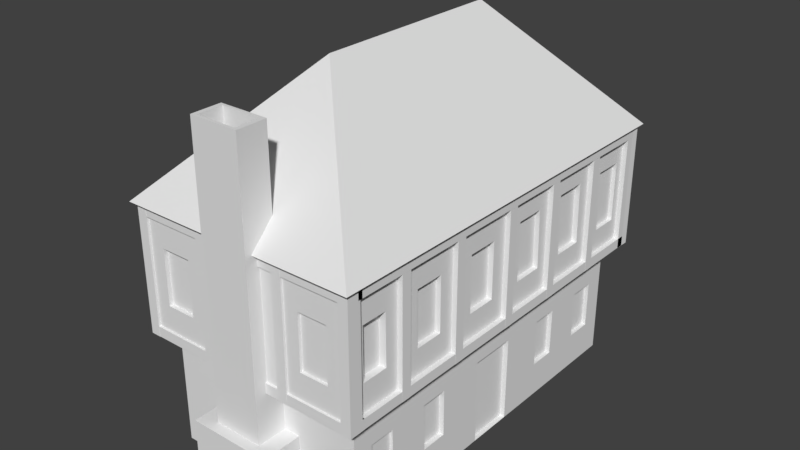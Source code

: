 # Source: inn.blend  (saved by Blender 2.77.0; exported with 4.5.12 LTS)
import bpy
from mathutils import Matrix  # noqa: F401  (used for matrix-valued properties, if any)

bpy.ops.wm.read_factory_settings(use_empty=True)
scene = bpy.context.scene
scene.name = 'Scene'

# ---- collections
col_collection_1 = bpy.data.collections.new('Collection 1'); scene.collection.children.link(col_collection_1)

# ---- world
world_world = bpy.data.worlds.new('World'); scene.world = world_world
world_world.color = (0.05088, 0.05088, 0.05088)
world_world.use_sun_shadow = False
world_world.sun_shadow_jitter_overblur = 0.0
world_world.cycles.sampling_method = 'MANUAL'

# ---- meshes
me_cube_001 = bpy.data.meshes.new('Cube.001')
me_cube_001.from_pydata([(-1.726, -3.148, -1.0), (-1.726, -3.148, 1.0), (-1.726, 3.148, -1.0), (-1.726, 3.148, 1.0), (1.726, -3.148, -1.0), (1.726, -3.148, 1.0), (1.726, 3.148, -1.0), (1.726, 3.148, 1.0), (-1.878, -3.424, 1.0), (-1.878, 3.424, 1.0), (1.878, 3.424, 1.0), (1.878, -3.424, 1.0), (-1.878, -3.424, 3.141), (-1.878, 3.424, 3.141), (1.878, 3.424, 3.141), (1.878, -3.424, 3.141), (-0.6958, -3.148, 0.233), (-0.6958, -3.148, -0.9978), (0.6958, -3.148, 0.233), (0.6958, -3.148, -0.9978), (-0.6958, -3.834, -0.9978), (0.6958, -3.834, -0.9978), (0.6958, -3.834, 0.233), (-0.6958, -3.834, 0.233), (-0.4126, -3.148, 0.233), (-0.4055, -3.148, 1.0), (0.4128, -3.148, 1.0), (0.4208, -3.148, 0.233), (0.4208, -3.656, 0.233), (-0.4126, -3.656, 0.233), (0.4128, -3.656, 1.0), (-0.4055, -3.656, 1.0), (0.4128, -3.148, 4.902), (-0.4055, -3.148, 4.902), (0.4128, -3.656, 4.902), (-0.4055, -3.656, 4.902), (0.3406, -3.193, 4.902), (-0.3333, -3.193, 4.902), (0.3406, -3.611, 4.902), (-0.3333, -3.611, 4.902), (0.3406, -3.193, 3.692), (-0.3333, -3.193, 3.692), (0.3406, -3.611, 3.692), (-0.3333, -3.611, 3.692), (1.726, -1.985, -1.0), (1.726, -2.006, 1.0), (1.726, -0.8364, -1.0), (1.726, -0.8499, 1.0), (1.726, 0.8812, -1.0), (1.726, 0.8981, 1.0), (1.726, 1.998, -1.0), (1.726, 2.024, 1.0), (1.726, 0.4266, 0.4611), (1.726, -0.3793, 0.4611), (1.726, -0.3731, -0.9972), (1.726, 0.4188, -0.9972), (1.64, 0.4266, 0.4611), (1.64, -0.3793, 0.4611), (1.64, -0.3731, -0.9972), (1.64, 0.4188, -0.9972), (1.726, -2.355, 0.3825), (1.726, -2.792, 0.3825), (1.726, -2.792, -0.3825), (1.726, -2.347, -0.3825), (1.726, -1.193, 0.3973), (1.726, -1.652, 0.3973), (1.726, -1.644, -0.3973), (1.726, -1.188, -0.3973), (1.726, 1.683, 0.4056), (1.726, 1.226, 0.4056), (1.726, 1.22, -0.4056), (1.726, 1.673, -0.4056), (1.726, 2.809, 0.4031), (1.726, 2.809, -0.4031), (1.726, 2.345, -0.4031), (1.726, 2.356, 0.4031), (1.651, 2.809, 0.4031), (1.651, 2.809, -0.4031), (1.651, 2.345, -0.4031), (1.651, 2.356, 0.4031), (1.649, 1.683, 0.4056), (1.649, 1.226, 0.4056), (1.649, 1.22, -0.4056), (1.649, 1.673, -0.4056), (1.641, -1.193, 0.3973), (1.641, -1.652, 0.3973), (1.641, -1.644, -0.3973), (1.641, -1.188, -0.3973), (1.673, -2.355, 0.3825), (1.673, -2.792, 0.3825), (1.673, -2.792, -0.3825), (1.673, -2.347, -0.3825), (1.878, -2.327, 1.0), (1.878, -2.345, 3.141), (1.878, -1.199, 3.141), (1.878, -1.19, 1.0), (1.878, 0.07075, 1.0), (1.878, 0.07523, 3.141), (1.878, 1.18, 1.0), (1.878, 1.12, 3.141), (1.878, 2.312, 1.0), (1.878, 2.261, 3.141), (1.878, -2.656, 1.636), (1.878, -3.101, 1.636), (1.878, -2.663, 2.504), (1.878, -3.101, 2.504), (1.878, -1.516, 1.606), (1.878, -2.009, 1.606), (1.878, -1.52, 2.534), (1.878, -2.017, 2.534), (1.878, -0.2998, 2.551), (1.878, -0.8308, 2.551), (1.878, -0.3018, 1.589), (1.878, -0.8269, 1.589), (1.878, 0.8905, 1.595), (1.878, 0.346, 1.595), (1.878, 0.8609, 2.596), (1.878, 0.3482, 2.596), (1.878, 2.009, 1.584), (1.878, 1.465, 1.584), (1.878, 1.982, 2.624), (1.878, 1.434, 2.624), (1.878, 3.1, 2.593), (1.878, 3.1, 1.564), (1.878, 2.615, 1.564), (1.878, 2.59, 2.593), (1.76, -2.656, 1.636), (1.76, -3.101, 1.636), (1.76, -2.663, 2.504), (1.76, -3.101, 2.504), (1.792, -1.516, 1.606), (1.792, -2.009, 1.606), (1.792, -1.52, 2.534), (1.792, -2.017, 2.534), (1.784, -0.2998, 2.551), (1.784, -0.8308, 2.551), (1.784, -0.3018, 1.589), (1.784, -0.8269, 1.589), (1.794, 0.8905, 1.595), (1.794, 0.346, 1.595), (1.794, 0.8609, 2.596), (1.794, 0.3482, 2.596), (1.788, 2.009, 1.584), (1.788, 1.465, 1.584), (1.788, 1.982, 2.624), (1.788, 1.434, 2.624), (1.806, 3.1, 2.593), (1.806, 3.1, 1.564), (1.806, 2.615, 1.564), (1.806, 2.59, 2.593), (-0.6934, -3.424, 3.141), (-0.7064, -3.424, 1.0), (0.7363, -3.424, 3.141), (0.7382, -3.424, 1.0), (1.553, -3.424, 1.609), (1.553, -3.424, 2.532), (1.061, -3.424, 2.532), (1.062, -3.424, 1.609), (-1.034, -3.424, 1.602), (-1.546, -3.424, 1.602), (-1.028, -3.424, 2.538), (-1.546, -3.424, 2.538), (-1.034, -3.354, 1.602), (-1.546, -3.354, 1.602), (-1.028, -3.354, 2.538), (-1.546, -3.354, 2.538), (1.553, -3.377, 1.609), (1.553, -3.377, 2.532), (1.061, -3.377, 2.532), (1.062, -3.377, 1.609), (-1.878, 2.247, 3.141), (-1.878, 2.196, 1.0), (-1.878, 1.115, 3.141), (-1.878, 1.051, 1.0), (-1.878, -0.05616, 3.141), (-1.878, -0.1246, 1.0), (-1.878, -1.236, 3.141), (-1.878, -1.274, 1.0), (-1.878, -2.347, 1.0), (-1.878, -2.314, 3.141), (-1.878, 2.537, 1.583), (-1.878, 3.096, 1.583), (-1.878, 2.561, 2.557), (-1.878, 3.096, 2.557), (-1.878, 1.4, 2.573), (-1.878, 1.932, 2.573), (-1.878, 1.37, 1.567), (-1.878, 1.908, 1.567), (-1.878, 0.2222, 2.601), (-1.878, 0.8035, 2.601), (-1.878, 0.1883, 1.539), (-1.878, 0.7717, 1.539), (-1.878, -0.9524, 2.602), (-1.878, -0.3665, 2.602), (-1.878, -0.9716, 1.539), (-1.878, -0.4005, 1.539), (-1.878, -2.061, 2.622), (-1.878, -1.506, 2.622), (-1.878, -2.079, 1.519), (-1.878, -1.526, 1.519), (-1.878, -3.169, 1.499), (-1.878, -3.169, 2.641), (-1.878, -2.594, 1.499), (-1.878, -2.577, 2.641), (-1.795, -3.169, 1.499), (-1.795, -3.169, 2.641), (-1.795, -2.594, 1.499), (-1.795, -2.577, 2.641), (-1.815, -2.061, 2.622), (-1.815, -1.506, 2.622), (-1.815, -2.079, 1.519), (-1.815, -1.526, 1.519), (-1.783, -0.9524, 2.602), (-1.783, -0.3665, 2.602), (-1.783, -0.9716, 1.539), (-1.783, -0.4005, 1.539), (-1.802, 0.2222, 2.601), (-1.802, 0.8035, 2.601), (-1.802, 0.1883, 1.539), (-1.802, 0.7717, 1.539), (-1.781, 1.4, 2.573), (-1.781, 1.932, 2.573), (-1.781, 1.37, 1.567), (-1.781, 1.908, 1.567), (-1.819, 2.537, 1.583), (-1.819, 3.096, 1.583), (-1.819, 2.561, 2.557), (-1.819, 3.096, 2.557), (-1.726, 2.189, -1.0), (-1.726, 2.241, 1.0), (-1.726, 1.1, -1.0), (-1.726, 1.154, 1.0), (-1.726, -0.07614, -1.0), (-1.726, -0.0134, 1.0), (-1.726, -1.107, -1.0), (-1.726, -1.033, 1.0), (-1.726, -2.107, -1.0), (-1.726, -2.107, 1.0), (-1.726, 2.458, 0.5067), (-1.726, 2.918, 0.5067), (-1.726, 2.918, -0.5067), (-1.726, 2.432, -0.5067), (-1.657, 2.458, 0.5067), (-1.657, 2.918, 0.5067), (-1.657, 2.918, -0.5067), (-1.657, 2.432, -0.5067), (-1.726, 1.42, 0.4922), (-1.726, 1.947, 0.4922), (-1.726, 1.922, -0.5148), (-1.726, 1.394, -0.5148), (-1.726, 0.2734, 0.5039), (-1.726, 0.8307, 0.5039), (-1.726, 0.8028, -0.5119), (-1.726, 0.2413, -0.5119), (-1.726, -0.7996, 0.5095), (-1.726, -0.2801, 0.5095), (-1.726, -0.3121, -0.5095), (-1.726, -0.8372, -0.5095), (-1.726, -2.107, 1.0), (-1.726, -1.033, 1.0), (-1.726, -1.107, -1.0), (-1.726, -2.107, -1.0), (-1.726, -1.86, 0.5237), (-1.726, -1.297, 0.5237), (-1.726, -1.336, -0.5237), (-1.726, -1.86, -0.5237), (-1.726, -2.903, -0.5289), (-1.726, -2.903, 0.5289), (-1.726, -2.352, -0.5289), (-1.726, -2.352, 0.5289), (-1.647, -2.903, -0.5289), (-1.647, -2.903, 0.5289), (-1.647, -2.352, -0.5289), (-1.647, -2.352, 0.5289), (-1.669, -1.86, 0.5237), (-1.669, -1.297, 0.5237), (-1.669, -1.336, -0.5237), (-1.669, -1.86, -0.5237), (-1.652, -0.7996, 0.5095), (-1.652, -0.2801, 0.5095), (-1.652, -0.3121, -0.5095), (-1.652, -0.8372, -0.5095), (-1.664, 0.2734, 0.5039), (-1.664, 0.8307, 0.5039), (-1.664, 0.8028, -0.5119), (-1.664, 0.2413, -0.5119), (-1.671, 1.42, 0.4922), (-1.671, 1.947, 0.4922), (-1.671, 1.922, -0.5148), (-1.671, 1.394, -0.5148), (0.7601, 3.424, 3.141), (0.7535, 3.424, 1.0), (-0.5652, 3.424, 1.0), (-0.5515, 3.424, 3.141), (0.6951, 3.148, -1.0), (0.7044, 3.148, 1.0), (-0.4992, 3.148, -1.0), (-0.5341, 3.148, 1.0), (0.9738, 3.148, 0.4702), (1.454, 3.148, 0.4702), (1.454, 3.148, -0.4702), (0.9694, 3.148, -0.4702), (-0.1733, 3.148, 0.4639), (0.3685, 3.148, 0.4639), (0.3643, 3.148, -0.4577), (-0.1575, 3.148, -0.4577), (-1.374, 3.148, 0.4658), (-1.374, 3.148, -0.4602), (-0.8727, 3.148, -0.4602), (-0.8889, 3.148, 0.4658), (0.9738, 3.092, 0.4702), (1.454, 3.092, 0.4702), (1.454, 3.092, -0.4702), (0.9694, 3.092, -0.4702), (-0.1733, 3.101, 0.4639), (0.3685, 3.101, 0.4639), (0.3643, 3.101, -0.4577), (-0.1575, 3.101, -0.4577), (-1.374, 3.098, 0.4658), (-1.374, 3.098, -0.4602), (-0.8727, 3.098, -0.4602), (-0.8889, 3.098, 0.4658), (1.088, 3.424, 1.636), (1.545, 3.424, 1.636), (1.091, 3.424, 2.505), (1.545, 3.424, 2.505), (-0.1574, 3.424, 2.492), (0.3599, 3.424, 2.492), (-0.1628, 3.424, 1.637), (0.3573, 3.424, 1.637), (-1.48, 3.424, 2.496), (-1.48, 3.424, 1.644), (-0.9581, 3.424, 1.644), (-0.9527, 3.424, 2.496), (1.088, 3.352, 1.636), (1.545, 3.352, 1.636), (1.091, 3.352, 2.505), (1.545, 3.352, 2.505), (-0.1574, 3.341, 2.492), (0.3599, 3.341, 2.492), (-0.1628, 3.341, 1.637), (0.3573, 3.341, 1.637), (-1.48, 3.378, 2.496), (-1.48, 3.378, 1.644), (-0.9581, 3.378, 1.644), (-0.9527, 3.378, 2.496), (1.695, -3.424, 0.9998), (1.695, -3.424, 1.172), (1.695, 3.419, 0.9998), (1.695, 3.419, 1.172), (1.963, -3.424, 0.9998), (1.963, -3.424, 1.172), (1.963, 3.419, 0.9998), (1.963, 3.419, 1.172), (-1.701, 3.419, 0.9998), (-1.701, 3.419, 1.172), (-1.701, -3.424, 0.9998), (-1.701, -3.424, 1.172), (-1.968, 3.419, 0.9998), (-1.968, 3.419, 1.172), (-1.968, -3.424, 0.9998), (-1.968, -3.424, 1.172), (-2.034, 2.435, 3.163), (-2.034, 3.586, 3.163), (0.8218, 3.586, 3.163), (2.032, 3.586, 3.163), (2.032, -2.537, 3.163), (2.032, -3.547, 3.163), (-0.7517, -3.547, 3.163), (-2.034, -3.547, 3.163), (-0.0007885, -1.578, 5.233), (-0.0007885, 1.803, 5.233), (2.032, -1.296, 3.163), (2.032, 0.08356, 3.163), (2.032, 1.214, 3.163), (2.032, 2.45, 3.163), (0.796, -3.547, 3.163), (-2.034, 1.209, 3.163), (-2.034, -0.05868, 3.163), (-2.034, -1.336, 3.163), (-2.034, -2.503, 3.163), (-0.5981, 3.586, 3.163), (1.663, -3.424, 2.967), (1.663, -3.424, 3.139), (1.663, 3.419, 2.967), (1.663, 3.419, 3.139), (1.965, -3.424, 2.967), (1.965, -3.424, 3.139), (1.965, 3.419, 2.967), (1.965, 3.419, 3.139), (1.697, -2.258, 0.9974), (1.697, -2.43, 0.9974), (1.697, -2.258, 3.126), (1.697, -2.43, 3.126), (1.964, -2.258, 0.9974), (1.964, -2.43, 0.9974), (1.964, -2.258, 3.126), (1.964, -2.43, 3.126), (1.697, -3.23, 0.9974), (1.697, -3.402, 0.9974), (1.697, -3.23, 3.126), (1.697, -3.402, 3.126), (1.964, -3.23, 0.9974), (1.964, -3.402, 0.9974), (1.964, -3.23, 3.126), (1.964, -3.402, 3.126), (1.697, -1.091, 0.9974), (1.697, -1.263, 0.9974), (1.697, -1.091, 3.126), (1.697, -1.263, 3.126), (1.964, -1.091, 0.9974), (1.964, -1.263, 0.9974), (1.964, -1.091, 3.126), (1.964, -1.263, 3.126), (1.697, 0.1319, 0.9974), (1.697, -0.04009, 0.9974), (1.697, 0.1319, 3.126), (1.697, -0.04009, 3.126), (1.964, 0.1319, 0.9974), (1.964, -0.04009, 0.9974), (1.964, 0.1319, 3.126), (1.964, -0.04009, 3.126), (1.697, 1.241, 0.9974), (1.697, 1.069, 0.9974), (1.697, 1.241, 3.126), (1.697, 1.069, 3.126), (1.964, 1.241, 0.9974), (1.964, 1.069, 0.9974), (1.964, 1.241, 3.126), (1.964, 1.069, 3.126), (1.697, 2.378, 0.9974), (1.697, 2.206, 0.9974), (1.697, 2.378, 3.126), (1.697, 2.206, 3.126), (1.964, 2.378, 0.9974), (1.964, 2.206, 0.9974), (1.964, 2.378, 3.126), (1.964, 2.206, 3.126), (1.697, 3.417, 0.9974), (1.697, 3.245, 0.9974), (1.697, 3.417, 3.126), (1.697, 3.245, 3.126), (1.964, 3.417, 0.9974), (1.964, 3.245, 0.9974), (1.964, 3.417, 3.126), (1.964, 3.245, 3.126), (-1.701, 3.419, 2.97), (-1.701, 3.419, 3.137), (-1.701, -3.424, 2.965), (-1.701, -3.424, 3.137), (-1.968, 3.419, 2.97), (-1.968, 3.419, 3.137), (-1.968, -3.424, 2.965), (-1.968, -3.424, 3.137), (-1.694, 2.143, 0.9974), (-1.694, 2.315, 0.9974), (-1.694, 2.143, 3.126), (-1.694, 2.315, 3.126), (-1.962, 2.143, 0.9974), (-1.962, 2.315, 0.9974), (-1.962, 2.143, 3.126), (-1.962, 2.315, 3.126), (-1.694, 3.243, 0.9974), (-1.694, 3.415, 0.9974), (-1.694, 3.243, 3.126), (-1.694, 3.415, 3.126), (-1.962, 3.243, 0.9974), (-1.962, 3.415, 0.9974), (-1.962, 3.243, 3.126), (-1.962, 3.415, 3.126), (-1.694, 1.009, 0.9974), (-1.694, 1.181, 0.9974), (-1.694, 1.009, 3.126), (-1.694, 1.181, 3.126), (-1.962, 1.009, 0.9974), (-1.962, 1.181, 0.9974), (-1.962, 1.009, 3.126), (-1.962, 1.181, 3.126), (-1.694, -0.1686, 0.9974), (-1.694, 0.003358, 0.9974), (-1.694, -0.1686, 3.126), (-1.694, 0.003358, 3.126), (-1.962, -0.1686, 0.9974), (-1.962, 0.003358, 0.9974), (-1.962, -0.1686, 3.126), (-1.962, 0.003358, 3.126), (-1.694, -1.333, 0.9974), (-1.694, -1.161, 0.9974), (-1.694, -1.333, 3.126), (-1.694, -1.161, 3.126), (-1.962, -1.333, 0.9974), (-1.962, -1.161, 0.9974), (-1.962, -1.333, 3.126), (-1.962, -1.161, 3.126), (-1.694, -2.399, 0.9974), (-1.694, -2.227, 0.9974), (-1.694, -2.399, 3.126), (-1.694, -2.227, 3.126), (-1.962, -2.399, 0.9974), (-1.962, -2.227, 0.9974), (-1.962, -2.399, 3.126), (-1.962, -2.227, 3.126), (-1.699, -3.421, 0.9974), (-1.699, -3.249, 0.9974), (-1.699, -3.421, 3.126), (-1.699, -3.249, 3.126), (-1.966, -3.421, 0.9974), (-1.966, -3.249, 0.9974), (-1.966, -3.421, 3.126), (-1.966, -3.249, 3.126), (1.966, -3.267, 0.9974), (1.794, -3.267, 0.9974), (1.966, -3.267, 3.126), (1.794, -3.267, 3.126), (1.966, -3.462, 0.9974), (1.794, -3.462, 0.9974), (1.966, -3.462, 3.126), (1.794, -3.462, 3.126), (0.8176, -3.267, 0.9974), (0.6456, -3.267, 0.9974), (0.8176, -3.267, 3.126), (0.6456, -3.267, 3.126), (0.8176, -3.462, 0.9974), (0.6456, -3.462, 0.9974), (0.8176, -3.462, 3.126), (0.6456, -3.462, 3.126), (-0.6148, -3.267, 0.9974), (-0.7868, -3.267, 0.9974), (-0.6148, -3.267, 3.126), (-0.7868, -3.267, 3.126), (-0.6148, -3.462, 0.9974), (-0.7868, -3.462, 0.9974), (-0.6148, -3.462, 3.126), (-0.7868, -3.462, 3.126), (-1.791, -3.267, 0.9974), (-1.963, -3.267, 0.9974), (-1.791, -3.267, 3.126), (-1.963, -3.267, 3.126), (-1.801, -3.462, 0.9974), (-1.973, -3.462, 0.9974), (-1.801, -3.462, 3.126), (-1.973, -3.462, 3.126), (-1.968, -3.192, 0.9998), (-1.968, -3.192, 1.172), (1.965, -3.192, 0.9998), (1.965, -3.192, 1.172), (-1.968, -3.459, 0.9998), (-1.968, -3.459, 1.172), (1.965, -3.459, 0.9998), (1.965, -3.459, 1.172), (-1.968, -3.192, 2.967), (-1.968, -3.192, 3.139), (1.965, -3.192, 2.967), (1.965, -3.192, 3.139), (-1.968, -3.459, 2.967), (-1.968, -3.459, 3.139), (1.965, -3.459, 2.967), (1.965, -3.459, 3.139), (-1.97, 3.319, 0.9974), (-1.798, 3.319, 0.9974), (-1.97, 3.319, 3.126), (-1.798, 3.319, 3.126), (-1.97, 3.514, 0.9974), (-1.798, 3.514, 0.9974), (-1.97, 3.514, 3.126), (-1.798, 3.514, 3.126), (-0.6538, 3.319, 0.9974), (-0.4818, 3.319, 0.9974), (-0.6538, 3.319, 3.126), (-0.4818, 3.319, 3.126), (-0.6538, 3.514, 0.9974), (-0.4818, 3.514, 0.9974), (-0.6538, 3.514, 3.126), (-0.4818, 3.514, 3.126), (0.6428, 3.319, 0.9974), (0.8148, 3.319, 0.9974), (0.6428, 3.319, 3.126), (0.8148, 3.319, 3.126), (0.6428, 3.514, 0.9974), (0.8148, 3.514, 0.9974), (0.6428, 3.514, 3.126), (0.8148, 3.514, 3.126), (1.789, 3.319, 0.9974), (1.961, 3.319, 0.9974), (1.789, 3.319, 3.126), (1.961, 3.319, 3.126), (1.799, 3.514, 0.9974), (1.971, 3.514, 0.9974), (1.799, 3.514, 3.126), (1.971, 3.514, 3.126), (1.964, 3.244, 0.9998), (1.964, 3.244, 1.172), (-1.969, 3.244, 0.9998), (-1.969, 3.244, 1.172), (1.964, 3.511, 0.9998), (1.964, 3.511, 1.172), (-1.969, 3.511, 0.9998), (-1.969, 3.511, 1.172), (1.964, 3.244, 2.967), (1.964, 3.244, 3.139), (-1.969, 3.244, 2.967), (-1.969, 3.244, 3.139), (1.964, 3.511, 2.967), (1.964, 3.511, 3.139), (-1.969, 3.511, 2.967), (-1.969, 3.511, 3.139), (-1.878, -3.424, 1.0), (-1.878, -3.424, 3.141)], [], [(1, 237, 269, 267), (296, 2, 307, 308), (7, 51, 75, 72), (5, 26, 27, 18), (3, 229, 231, 233, 235, 237, 1, 8, 178, 177, 175, 173, 171, 9), (170, 13, 183, 182), (1, 25, 26, 5, 11, 153, 151, 8), (7, 295, 297, 3, 9, 292, 291, 10), (5, 45, 47, 49, 51, 7, 10, 100, 98, 96, 95, 92, 11), (152, 15, 367, 376), (12, 8, 159, 161), (10, 291, 322, 323), (93, 15, 105, 104), (18, 27, 24, 16, 23, 22), (94, 97, 373, 372), (99, 101, 375, 374), (176, 179, 380, 379), (4, 5, 18, 19), (1, 0, 17, 16), (22, 23, 20, 21), (16, 17, 20, 23), (19, 18, 22, 21), (239, 240, 244, 243), (28, 30, 31, 29), (24, 25, 1, 16), (25, 24, 29, 31), (54, 55, 59, 58), (27, 26, 30, 28), (30, 26, 32, 34), (34, 32, 36, 38), (25, 31, 35, 33), (31, 30, 34, 35), (26, 25, 33, 32), (37, 39, 43, 41), (35, 34, 38, 39), (33, 35, 39, 37), (32, 33, 37, 36), (40, 41, 43, 42), (36, 37, 41, 40), (38, 36, 40, 42), (39, 38, 42, 43), (5, 4, 62, 61), (44, 46, 67, 66), (48, 49, 52, 55), (49, 48, 70, 69), (59, 56, 57, 58), (49, 47, 53, 52), (47, 46, 54, 53), (52, 53, 57, 56), (55, 52, 56, 59), (53, 54, 58, 57), (63, 60, 88, 91), (44, 45, 60, 63), (4, 44, 63, 62), (45, 5, 61, 60), (65, 66, 86, 85), (47, 45, 65, 64), (45, 44, 66, 65), (46, 47, 64, 67), (70, 71, 83, 82), (50, 51, 68, 71), (48, 50, 71, 70), (51, 49, 69, 68), (75, 74, 78, 79), (50, 6, 73, 74), (51, 50, 74, 75), (6, 7, 72, 73), (76, 79, 78, 77), (74, 73, 77, 78), (72, 75, 79, 76), (73, 72, 76, 77), (83, 80, 81, 82), (68, 69, 81, 80), (71, 68, 80, 83), (69, 70, 82, 81), (87, 84, 85, 86), (66, 67, 87, 86), (64, 65, 85, 84), (67, 64, 84, 87), (91, 88, 89, 90), (61, 62, 90, 89), (62, 63, 91, 90), (60, 61, 89, 88), (102, 104, 128, 126), (92, 95, 106, 107), (94, 95, 113, 111), (98, 99, 116, 114), (99, 98, 119, 121), (10, 14, 122, 123), (11, 92, 102, 103), (15, 11, 103, 105), (92, 93, 104, 102), (109, 107, 131, 133), (95, 94, 108, 106), (94, 93, 109, 108), (93, 92, 107, 109), (111, 113, 137, 135), (97, 94, 111, 110), (96, 97, 110, 112), (95, 96, 112, 113), (114, 116, 140, 138), (99, 97, 117, 116), (97, 96, 115, 117), (96, 98, 114, 115), (121, 119, 143, 145), (98, 100, 118, 119), (100, 101, 120, 118), (101, 99, 121, 120), (123, 122, 146, 147), (101, 100, 124, 125), (100, 10, 123, 124), (14, 101, 125, 122), (127, 126, 128, 129), (104, 105, 129, 128), (105, 103, 127, 129), (103, 102, 126, 127), (133, 131, 130, 132), (107, 106, 130, 131), (106, 108, 132, 130), (108, 109, 133, 132), (135, 137, 136, 134), (110, 111, 135, 134), (112, 110, 134, 136), (113, 112, 136, 137), (141, 139, 138, 140), (116, 117, 141, 140), (117, 115, 139, 141), (115, 114, 138, 139), (145, 143, 142, 144), (119, 118, 142, 143), (118, 120, 144, 142), (120, 121, 145, 144), (149, 148, 147, 146), (125, 124, 148, 149), (124, 123, 147, 148), (122, 125, 149, 146), (157, 154, 166, 169), (150, 151, 153, 152), (153, 11, 154, 157), (152, 153, 157, 156), (15, 152, 156, 155), (11, 15, 155, 154), (158, 160, 164, 162), (151, 150, 160, 158), (150, 12, 161, 160), (8, 151, 158, 159), (163, 162, 164, 165), (160, 161, 165, 164), (161, 159, 163, 165), (159, 158, 162, 163), (168, 169, 166, 167), (154, 155, 167, 166), (156, 157, 169, 168), (155, 156, 168, 167), (182, 183, 227, 226), (173, 172, 184, 186), (172, 173, 191, 189), (174, 175, 195, 193), (178, 179, 196, 198), (8, 12, 201, 200), (13, 9, 181, 183), (9, 171, 180, 181), (171, 170, 182, 180), (185, 187, 223, 221), (171, 173, 186, 187), (170, 171, 187, 185), (172, 170, 185, 184), (190, 188, 216, 218), (174, 172, 189, 188), (175, 174, 188, 190), (173, 175, 190, 191), (193, 195, 215, 213), (176, 174, 193, 192), (177, 176, 192, 194), (175, 177, 194, 195), (197, 199, 211, 209), (177, 178, 198, 199), (176, 177, 199, 197), (179, 176, 197, 196), (203, 202, 206, 207), (179, 178, 202, 203), (178, 8, 200, 202), (12, 179, 203, 201), (207, 206, 204, 205), (202, 200, 204, 206), (201, 203, 207, 205), (200, 201, 205, 204), (209, 211, 210, 208), (196, 197, 209, 208), (198, 196, 208, 210), (199, 198, 210, 211), (213, 215, 214, 212), (192, 193, 213, 212), (194, 192, 212, 214), (195, 194, 214, 215), (217, 219, 218, 216), (191, 190, 218, 219), (189, 191, 219, 217), (188, 189, 217, 216), (221, 223, 222, 220), (184, 185, 221, 220), (186, 184, 220, 222), (187, 186, 222, 223), (225, 224, 226, 227), (183, 181, 225, 227), (181, 180, 224, 225), (180, 182, 226, 224), (228, 229, 238, 241), (229, 3, 239, 238), (229, 228, 248, 247), (233, 231, 251, 250), (234, 235, 254, 257), (235, 234, 260, 259), (2, 228, 241, 240), (3, 2, 240, 239), (245, 242, 243, 244), (240, 241, 245, 244), (238, 239, 243, 242), (241, 238, 242, 245), (249, 246, 286, 289), (230, 231, 246, 249), (228, 230, 249, 248), (231, 229, 247, 246), (252, 253, 285, 284), (231, 230, 252, 251), (232, 233, 250, 253), (230, 232, 253, 252), (256, 257, 281, 280), (232, 234, 257, 256), (235, 233, 255, 254), (233, 232, 256, 255), (261, 258, 262, 265), (236, 237, 258, 261), (234, 236, 261, 260), (237, 235, 259, 258), (264, 265, 277, 276), (259, 260, 264, 263), (260, 261, 265, 264), (258, 259, 263, 262), (266, 267, 271, 270), (0, 1, 267, 266), (237, 236, 268, 269), (236, 0, 266, 268), (271, 273, 272, 270), (269, 268, 272, 273), (268, 266, 270, 272), (267, 269, 273, 271), (277, 274, 275, 276), (262, 263, 275, 274), (265, 262, 274, 277), (263, 264, 276, 275), (281, 278, 279, 280), (254, 255, 279, 278), (257, 254, 278, 281), (255, 256, 280, 279), (285, 282, 283, 284), (250, 251, 283, 282), (253, 250, 282, 285), (251, 252, 284, 283), (289, 286, 287, 288), (247, 248, 288, 287), (248, 249, 289, 288), (246, 247, 287, 286), (300, 301, 313, 312), (292, 293, 326, 328), (293, 292, 332, 333), (295, 7, 299, 298), (297, 295, 303, 302), (294, 295, 298, 301), (6, 294, 301, 300), (7, 6, 300, 299), (305, 302, 314, 317), (295, 294, 304, 303), (296, 297, 302, 305), (294, 296, 305, 304), (308, 307, 319, 320), (3, 297, 309, 306), (2, 3, 306, 307), (297, 296, 308, 309), (313, 310, 311, 312), (298, 299, 311, 310), (301, 298, 310, 313), (299, 300, 312, 311), (317, 314, 315, 316), (303, 304, 316, 315), (304, 305, 317, 316), (302, 303, 315, 314), (318, 321, 320, 319), (306, 309, 321, 318), (307, 306, 318, 319), (309, 308, 320, 321), (325, 323, 335, 337), (14, 10, 323, 325), (290, 14, 325, 324), (291, 290, 324, 322), (328, 326, 338, 340), (291, 292, 328, 329), (290, 291, 329, 327), (293, 290, 327, 326), (330, 333, 345, 342), (292, 9, 331, 332), (9, 13, 330, 331), (13, 293, 333, 330), (335, 334, 336, 337), (323, 322, 334, 335), (322, 324, 336, 334), (324, 325, 337, 336), (339, 341, 340, 338), (329, 328, 340, 341), (327, 329, 341, 339), (326, 327, 339, 338), (345, 344, 343, 342), (331, 330, 342, 343), (333, 332, 344, 345), (332, 331, 343, 344), (349, 353, 352, 348), (353, 351, 350, 352), (351, 347, 346, 350), (346, 348, 352, 350), (351, 353, 349, 347), (357, 361, 360, 356), (361, 359, 358, 360), (359, 355, 354, 358), (354, 356, 360, 358), (359, 361, 357, 355), (369, 368, 376, 367, 370), (365, 364, 381, 363, 371), (367, 366, 372, 373, 374, 375, 365, 371, 370), (363, 362, 377, 378, 379, 380, 369, 370, 371), (172, 174, 378, 377), (293, 13, 363, 381), (13, 170, 362, 363), (101, 14, 365, 375), (14, 290, 364, 365), (179, 12, 369, 380), (15, 93, 366, 367), (174, 176, 379, 378), (97, 99, 374, 373), (150, 152, 376, 368), (12, 150, 368, 369), (290, 293, 381, 364), (170, 172, 377, 362), (93, 94, 372, 366), (385, 389, 388, 384), (389, 387, 386, 388), (387, 383, 382, 386), (382, 384, 388, 386), (387, 389, 385, 383), (393, 397, 396, 392), (397, 395, 394, 396), (395, 391, 390, 394), (390, 392, 396, 394), (395, 397, 393, 391), (401, 405, 404, 400), (405, 403, 402, 404), (403, 399, 398, 402), (398, 400, 404, 402), (403, 405, 401, 399), (409, 413, 412, 408), (413, 411, 410, 412), (411, 407, 406, 410), (406, 408, 412, 410), (411, 413, 409, 407), (417, 421, 420, 416), (421, 419, 418, 420), (419, 415, 414, 418), (414, 416, 420, 418), (419, 421, 417, 415), (425, 429, 428, 424), (429, 427, 426, 428), (427, 423, 422, 426), (422, 424, 428, 426), (427, 429, 425, 423), (433, 437, 436, 432), (437, 435, 434, 436), (435, 431, 430, 434), (430, 432, 436, 434), (435, 437, 433, 431), (441, 445, 444, 440), (445, 443, 442, 444), (443, 439, 438, 442), (438, 440, 444, 442), (443, 445, 441, 439), (449, 453, 452, 448), (453, 451, 450, 452), (451, 447, 446, 450), (446, 448, 452, 450), (451, 453, 449, 447), (457, 461, 460, 456), (461, 459, 458, 460), (459, 455, 454, 458), (454, 456, 460, 458), (459, 461, 457, 455), (465, 469, 468, 464), (469, 467, 466, 468), (467, 463, 462, 466), (462, 464, 468, 466), (467, 469, 465, 463), (473, 477, 476, 472), (477, 475, 474, 476), (475, 471, 470, 474), (470, 472, 476, 474), (475, 477, 473, 471), (481, 485, 484, 480), (485, 483, 482, 484), (483, 479, 478, 482), (478, 480, 484, 482), (483, 485, 481, 479), (489, 493, 492, 488), (493, 491, 490, 492), (491, 487, 486, 490), (486, 488, 492, 490), (491, 493, 489, 487), (497, 501, 500, 496), (501, 499, 498, 500), (499, 495, 494, 498), (494, 496, 500, 498), (499, 501, 497, 495), (505, 509, 508, 504), (509, 507, 506, 508), (507, 503, 502, 506), (502, 504, 508, 506), (507, 509, 505, 503), (513, 517, 516, 512), (517, 515, 514, 516), (515, 511, 510, 514), (510, 512, 516, 514), (515, 517, 513, 511), (521, 525, 524, 520), (525, 523, 522, 524), (523, 519, 518, 522), (518, 520, 524, 522), (523, 525, 521, 519), (529, 533, 532, 528), (533, 531, 530, 532), (531, 527, 526, 530), (526, 528, 532, 530), (531, 533, 529, 527), (537, 541, 540, 536), (541, 539, 538, 540), (539, 535, 534, 538), (534, 536, 540, 538), (539, 541, 537, 535), (545, 549, 548, 544), (549, 547, 546, 548), (547, 543, 542, 546), (542, 544, 548, 546), (547, 549, 545, 543), (553, 557, 556, 552), (557, 555, 554, 556), (555, 551, 550, 554), (550, 552, 556, 554), (555, 557, 553, 551), (561, 565, 564, 560), (565, 563, 562, 564), (563, 559, 558, 562), (558, 560, 564, 562), (563, 565, 561, 559), (569, 573, 572, 568), (573, 571, 570, 572), (571, 567, 566, 570), (566, 568, 572, 570), (571, 573, 569, 567), (577, 581, 580, 576), (581, 579, 578, 580), (579, 575, 574, 578), (574, 576, 580, 578), (579, 581, 577, 575), (585, 589, 588, 584), (589, 587, 586, 588), (587, 583, 582, 586), (582, 584, 588, 586), (587, 589, 585, 583), (593, 597, 596, 592), (597, 595, 594, 596), (595, 591, 590, 594), (590, 592, 596, 594), (595, 597, 593, 591), (601, 605, 604, 600), (605, 603, 602, 604), (603, 599, 598, 602), (598, 600, 604, 602), (603, 605, 601, 599), (12, 8, 606, 607)])
_uv = me_cube_001.uv_layers.new(name='UVMap')
_uv.uv.foreach_set('vector', [0.7623, 0.3497, 0.7005, 0.3509, 0.715, 0.3236, 0.7496, 0.3247, 0.5349, 0.7173, 0.6084, 0.7197, 0.587, 0.749, 0.5561, 0.7497, 0.747, 0.4799, 0.6838, 0.4777, 0.7023, 0.4474, 0.7312, 0.4463, 0.3625, 0.8131, 0.2904, 0.8131, 0.2908, 0.771, 0.3059, 0.771, 0.3782, 0.7021, 0.3259, 0.7012, 0.2646, 0.7015, 0.1982, 0.7021, 0.1373, 0.7017, 0.07708, 0.6994, 0.01673, 0.698, 0.0006286, 0.6887, 0.0638, 0.6904, 0.1234, 0.6926, 0.1918, 0.6933, 0.2588, 0.693, 0.3233, 0.6926, 0.3943, 0.6935, 0.3332, 0.5706, 0.3996, 0.5711, 0.38, 0.6035, 0.348, 0.6024, 0.09179, 0.0006296, 0.154, 0.03605, 0.1939, 0.05986, 0.2519, 0.1014, 0.2442, 0.1118, 0.2004, 0.08215, 0.1319, 0.04074, 0.07739, 0.009517, 0.6054, 0.09813, 0.6469, 0.06347, 0.7069, 0.03183, 0.7685, 0.0006286, 0.7836, 0.01102, 0.7155, 0.04482, 0.6528, 0.07703, 0.6138, 0.1083, 0.2519, 0.1014, 0.3104, 0.09158, 0.3766, 0.08918, 0.4793, 0.08788, 0.5456, 0.09014, 0.6054, 0.09813, 0.6138, 0.1083, 0.5605, 0.09971, 0.4963, 0.09729, 0.4283, 0.09733, 0.3581, 0.09808, 0.2941, 0.1016, 0.2442, 0.1118, 0.1489, 0.1908, 0.2154, 0.2136, 0.2219, 0.2239, 0.1499, 0.1993, 0.01244, 0.1166, 0.07739, 0.009517, 0.0754, 0.04648, 0.04652, 0.09746, 0.6138, 0.1083, 0.6528, 0.07703, 0.6512, 0.1172, 0.6307, 0.1256, 0.2864, 0.2218, 0.2154, 0.2136, 0.2446, 0.1794, 0.272, 0.1845, 0.1593, 0.8161, 0.1422, 0.8161, 0.09477, 0.7996, 0.07792, 0.7929, 0.09968, 0.7498, 0.1555, 0.7862, 0.3548, 0.2245, 0.4304, 0.2239, 0.431, 0.2331, 0.3491, 0.2338, 0.4898, 0.2223, 0.5593, 0.2225, 0.5708, 0.232, 0.4955, 0.2318, 0.1319, 0.5691, 0.07134, 0.5688, 0.06077, 0.5598, 0.1263, 0.5602, 0.3625, 0.7033, 0.3625, 0.8131, 0.3059, 0.771, 0.3059, 0.7035, 0.2167, 0.8131, 0.2167, 0.7033, 0.2732, 0.7035, 0.2732, 0.771, 0.1555, 0.7862, 0.09968, 0.7498, 0.1477, 0.7033, 0.2003, 0.7576, 0.07792, 0.7929, 0.0006286, 0.7539, 0.02239, 0.7108, 0.09968, 0.7498, 0.2154, 0.7889, 0.1593, 0.8161, 0.1555, 0.7862, 0.2003, 0.7576, 0.4067, 0.3321, 0.4084, 0.2693, 0.4128, 0.2732, 0.4113, 0.3278, 0.6691, 0.4811, 0.6688, 0.5232, 0.6239, 0.5234, 0.6233, 0.4813, 0.2888, 0.771, 0.2891, 0.8131, 0.2167, 0.8131, 0.2732, 0.771, 0.8655, 0.5571, 0.8655, 0.5151, 0.8934, 0.5151, 0.8934, 0.5571, 0.3641, 0.7033, 0.4075, 0.7033, 0.4075, 0.7081, 0.3641, 0.7081, 0.697, 0.4813, 0.6967, 0.5234, 0.6688, 0.5232, 0.6691, 0.4811, 0.8363, 0.2351, 0.8642, 0.2351, 0.8642, 0.4491, 0.8363, 0.4491, 0.8363, 0.4491, 0.8642, 0.4491, 0.8618, 0.4531, 0.8388, 0.4531, 0.7635, 0.2351, 0.7914, 0.2351, 0.7914, 0.4491, 0.7635, 0.4491, 0.7914, 0.2351, 0.8363, 0.2351, 0.8363, 0.4491, 0.7914, 0.4491, 0.8123, 0.5589, 0.8572, 0.5589, 0.8572, 0.773, 0.8123, 0.773, 0.766, 0.4531, 0.789, 0.4531, 0.789, 0.5194, 0.766, 0.5194, 0.7914, 0.4491, 0.8363, 0.4491, 0.8324, 0.4516, 0.7954, 0.4516, 0.7635, 0.4491, 0.7914, 0.4491, 0.789, 0.4531, 0.766, 0.4531, 0.8123, 0.773, 0.8572, 0.773, 0.8532, 0.7755, 0.8163, 0.7755, 0.8163, 0.8418, 0.8532, 0.8418, 0.8532, 0.8648, 0.8163, 0.8648, 0.8163, 0.7755, 0.8532, 0.7755, 0.8532, 0.8418, 0.8163, 0.8418, 0.8388, 0.4531, 0.8618, 0.4531, 0.8618, 0.5194, 0.8388, 0.5194, 0.7954, 0.4516, 0.8324, 0.4516, 0.8324, 0.5179, 0.7954, 0.5179, 0.3977, 0.4799, 0.3925, 0.3678, 0.4126, 0.3994, 0.4157, 0.4449, 0.4569, 0.3631, 0.5248, 0.3608, 0.505, 0.396, 0.476, 0.3956, 0.6223, 0.3618, 0.6221, 0.4754, 0.5956, 0.4445, 0.5961, 0.3617, 0.6221, 0.4754, 0.6223, 0.3618, 0.6408, 0.3969, 0.6393, 0.4445, 0.4075, 0.7081, 0.4079, 0.7881, 0.3637, 0.7881, 0.3641, 0.7081, 0.6221, 0.4754, 0.5229, 0.4743, 0.5499, 0.444, 0.5956, 0.4445, 0.5229, 0.4743, 0.5248, 0.3608, 0.5511, 0.3612, 0.5499, 0.444, 0.5956, 0.4445, 0.5499, 0.444, 0.5499, 0.4391, 0.5957, 0.4396, 0.5961, 0.3617, 0.5956, 0.4445, 0.5907, 0.4445, 0.5912, 0.3617, 0.5499, 0.444, 0.5511, 0.3612, 0.556, 0.3613, 0.5548, 0.4441, 0.438, 0.3984, 0.4405, 0.446, 0.437, 0.4434, 0.4348, 0.4019, 0.4569, 0.3631, 0.4593, 0.4774, 0.4405, 0.446, 0.438, 0.3984, 0.3925, 0.3678, 0.4569, 0.3631, 0.438, 0.3984, 0.4126, 0.3994, 0.4593, 0.4774, 0.3977, 0.4799, 0.4157, 0.4449, 0.4405, 0.446, 0.4778, 0.4431, 0.476, 0.3956, 0.4807, 0.4003, 0.4828, 0.4376, 0.5229, 0.4743, 0.4593, 0.4774, 0.4778, 0.4431, 0.5048, 0.442, 0.4593, 0.4774, 0.4569, 0.3631, 0.476, 0.3956, 0.4778, 0.4431, 0.5248, 0.3608, 0.5229, 0.4743, 0.5048, 0.442, 0.505, 0.396, 0.6408, 0.3969, 0.6696, 0.3955, 0.6656, 0.4006, 0.6447, 0.4008, 0.688, 0.3644, 0.6838, 0.4777, 0.6664, 0.4434, 0.6696, 0.3955, 0.6223, 0.3618, 0.688, 0.3644, 0.6696, 0.3955, 0.6408, 0.3969, 0.6838, 0.4777, 0.6221, 0.4754, 0.6393, 0.4445, 0.6664, 0.4434, 0.7023, 0.4474, 0.7057, 0.3995, 0.7111, 0.4033, 0.7062, 0.4423, 0.688, 0.3644, 0.753, 0.3679, 0.7326, 0.3992, 0.7057, 0.3995, 0.6838, 0.4777, 0.688, 0.3644, 0.7057, 0.3995, 0.7023, 0.4474, 0.753, 0.3679, 0.747, 0.4799, 0.7312, 0.4463, 0.7326, 0.3992, 0.8371, 0.9106, 0.8123, 0.9102, 0.8123, 0.866, 0.8377, 0.8663, 0.7057, 0.3995, 0.7326, 0.3992, 0.7281, 0.4037, 0.7111, 0.4032, 0.7312, 0.4463, 0.7023, 0.4474, 0.7063, 0.4424, 0.7274, 0.4424, 0.7326, 0.3992, 0.7312, 0.4463, 0.7275, 0.4424, 0.7281, 0.4038, 0.9862, 0.1773, 0.9862, 0.2218, 0.9611, 0.2215, 0.9613, 0.177, 0.6664, 0.4434, 0.6393, 0.4445, 0.644, 0.4397, 0.6609, 0.4398, 0.6696, 0.3955, 0.6664, 0.4434, 0.6609, 0.4396, 0.6657, 0.4007, 0.6393, 0.4445, 0.6408, 0.3969, 0.6446, 0.4009, 0.644, 0.4396, 0.02583, 0.9423, 0.02583, 0.9859, 0.0006286, 0.986, 0.0007863, 0.9424, 0.476, 0.3956, 0.505, 0.396, 0.5011, 0.4012, 0.4808, 0.4002, 0.5048, 0.442, 0.4778, 0.4431, 0.4828, 0.4378, 0.4987, 0.4382, 0.505, 0.396, 0.5048, 0.442, 0.4988, 0.438, 0.5012, 0.4012, 0.919, 0.5152, 0.9186, 0.5571, 0.8946, 0.5571, 0.8946, 0.5152, 0.4157, 0.4449, 0.4126, 0.3994, 0.4164, 0.4018, 0.4182, 0.4417, 0.4126, 0.3994, 0.438, 0.3984, 0.4348, 0.4018, 0.4165, 0.4018, 0.4405, 0.446, 0.4157, 0.4449, 0.4182, 0.4417, 0.437, 0.4434, 0.2751, 0.137, 0.272, 0.1845, 0.2659, 0.1776, 0.2685, 0.1422, 0.2941, 0.1016, 0.3581, 0.09808, 0.339, 0.1349, 0.3083, 0.132, 0.3548, 0.2245, 0.3581, 0.09808, 0.3762, 0.1286, 0.3765, 0.1915, 0.4963, 0.09729, 0.4898, 0.2223, 0.4765, 0.1925, 0.4791, 0.1326, 0.4898, 0.2223, 0.4963, 0.09729, 0.5124, 0.1313, 0.5075, 0.1929, 0.6138, 0.1083, 0.6279, 0.2151, 0.6075, 0.1879, 0.6006, 0.132, 0.2442, 0.1118, 0.2941, 0.1016, 0.2751, 0.137, 0.2524, 0.1352, 0.2154, 0.2136, 0.2442, 0.1118, 0.2524, 0.1352, 0.2446, 0.1794, 0.2941, 0.1016, 0.2864, 0.2218, 0.272, 0.1845, 0.2751, 0.137, 0.307, 0.1877, 0.3083, 0.132, 0.3124, 0.137, 0.3125, 0.1822, 0.3581, 0.09808, 0.3548, 0.2245, 0.3379, 0.1891, 0.339, 0.1349, 0.3548, 0.2245, 0.2864, 0.2218, 0.307, 0.1877, 0.3379, 0.1891, 0.2864, 0.2218, 0.2941, 0.1016, 0.3083, 0.132, 0.307, 0.1877, 0.3765, 0.1915, 0.3762, 0.1286, 0.3825, 0.1337, 0.3828, 0.1849, 0.4304, 0.2239, 0.3548, 0.2245, 0.3765, 0.1915, 0.4079, 0.1892, 0.4283, 0.09733, 0.4304, 0.2239, 0.4079, 0.1892, 0.4085, 0.131, 0.3581, 0.09808, 0.4283, 0.09733, 0.4085, 0.131, 0.3762, 0.1286, 0.4791, 0.1326, 0.4765, 0.1925, 0.4704, 0.1882, 0.475, 0.1378, 0.4898, 0.2223, 0.4304, 0.2239, 0.4445, 0.1931, 0.4765, 0.1925, 0.4304, 0.2239, 0.4283, 0.09733, 0.4447, 0.1318, 0.4445, 0.1931, 0.4283, 0.09733, 0.4963, 0.09729, 0.4791, 0.1326, 0.4447, 0.1318, 0.5075, 0.1929, 0.5124, 0.1313, 0.5187, 0.1357, 0.5121, 0.1872, 0.4963, 0.09729, 0.5605, 0.09971, 0.5443, 0.1312, 0.5124, 0.1313, 0.5605, 0.09971, 0.5593, 0.2225, 0.5442, 0.1943, 0.5443, 0.1312, 0.5593, 0.2225, 0.4898, 0.2223, 0.5075, 0.1929, 0.5442, 0.1943, 0.6006, 0.132, 0.6075, 0.1879, 0.6023, 0.1847, 0.5978, 0.1356, 0.5593, 0.2225, 0.5605, 0.09971, 0.5764, 0.13, 0.5759, 0.1907, 0.5605, 0.09971, 0.6138, 0.1083, 0.6006, 0.132, 0.5764, 0.13, 0.6279, 0.2151, 0.5593, 0.2225, 0.5759, 0.1907, 0.6075, 0.1879, 0.384, 0.8127, 0.4084, 0.8127, 0.408, 0.8604, 0.384, 0.8604, 0.272, 0.1845, 0.2446, 0.1794, 0.251, 0.1734, 0.2658, 0.1777, 0.2446, 0.1794, 0.2524, 0.1352, 0.2579, 0.1403, 0.2509, 0.1733, 0.2524, 0.1352, 0.2751, 0.137, 0.2685, 0.142, 0.258, 0.1401, 0.3487, 0.9538, 0.3489, 0.9029, 0.376, 0.9028, 0.376, 0.9537, 0.3083, 0.132, 0.339, 0.1349, 0.3348, 0.1394, 0.3125, 0.137, 0.339, 0.1349, 0.3379, 0.1891, 0.3321, 0.1845, 0.3349, 0.1394, 0.3379, 0.1891, 0.307, 0.1877, 0.3125, 0.1824, 0.332, 0.1847, 0.2607, 0.9555, 0.2609, 0.9028, 0.2897, 0.9028, 0.2898, 0.9555, 0.4079, 0.1892, 0.3765, 0.1915, 0.3828, 0.1851, 0.4015, 0.1852, 0.4085, 0.131, 0.4079, 0.1892, 0.4015, 0.185, 0.4037, 0.1367, 0.3762, 0.1286, 0.4085, 0.131, 0.4036, 0.1366, 0.3825, 0.1336, 0.8586, 0.8938, 0.8585, 0.8389, 0.8883, 0.8389, 0.8867, 0.8938, 0.4765, 0.1925, 0.4445, 0.1931, 0.4498, 0.1875, 0.4703, 0.1883, 0.4445, 0.1931, 0.4447, 0.1318, 0.4492, 0.1364, 0.4498, 0.1873, 0.4447, 0.1318, 0.4791, 0.1326, 0.4749, 0.1377, 0.4493, 0.1364, 0.732, 0.539, 0.7322, 0.4819, 0.7621, 0.4811, 0.7621, 0.5382, 0.5124, 0.1313, 0.5443, 0.1312, 0.5386, 0.1367, 0.5187, 0.1356, 0.5443, 0.1312, 0.5442, 0.1943, 0.5393, 0.189, 0.5387, 0.1369, 0.5442, 0.1943, 0.5075, 0.1929, 0.5122, 0.1873, 0.5392, 0.1891, 0.2315, 0.9592, 0.2328, 0.9028, 0.2595, 0.9028, 0.2595, 0.9592, 0.5759, 0.1907, 0.5764, 0.13, 0.5806, 0.1333, 0.5803, 0.1853, 0.5764, 0.13, 0.6006, 0.132, 0.5978, 0.1355, 0.5806, 0.1332, 0.6075, 0.1879, 0.5759, 0.1907, 0.5803, 0.1855, 0.6023, 0.1848, 0.2012, 0.1176, 0.2238, 0.1285, 0.2214, 0.13, 0.2025, 0.1205, 0.07284, 0.1531, 0.1319, 0.04074, 0.2004, 0.08215, 0.1489, 0.1908, 0.2004, 0.08215, 0.2442, 0.1118, 0.2238, 0.1285, 0.2012, 0.1176, 0.1489, 0.1908, 0.2004, 0.08215, 0.2012, 0.1176, 0.1804, 0.1653, 0.2154, 0.2136, 0.1489, 0.1908, 0.1804, 0.1653, 0.209, 0.1754, 0.2442, 0.1118, 0.2154, 0.2136, 0.209, 0.1754, 0.2238, 0.1285, 0.1022, 0.06011, 0.07279, 0.1125, 0.07047, 0.1073, 0.09598, 0.06197, 0.1319, 0.04074, 0.07284, 0.1531, 0.07279, 0.1125, 0.1022, 0.06011, 0.07284, 0.1531, 0.01244, 0.1166, 0.04652, 0.09746, 0.07279, 0.1125, 0.07739, 0.009517, 0.1319, 0.04074, 0.1022, 0.06011, 0.0754, 0.04648, 0.319, 0.9028, 0.3471, 0.9028, 0.3474, 0.9541, 0.319, 0.9541, 0.07279, 0.1125, 0.04652, 0.09746, 0.05201, 0.09535, 0.0704, 0.1074, 0.04652, 0.09746, 0.0754, 0.04648, 0.07837, 0.05203, 0.05197, 0.09527, 0.0754, 0.04648, 0.1022, 0.06011, 0.09601, 0.06184, 0.07845, 0.05192, 0.9392, 0.5554, 0.9392, 0.5048, 0.9661, 0.5048, 0.9661, 0.5554, 0.2238, 0.1285, 0.209, 0.1754, 0.2067, 0.172, 0.2214, 0.13, 0.1804, 0.1653, 0.2012, 0.1176, 0.2024, 0.1205, 0.1843, 0.1632, 0.209, 0.1754, 0.1804, 0.1653, 0.1842, 0.1633, 0.2066, 0.1721, 0.348, 0.6024, 0.38, 0.6035, 0.3763, 0.6072, 0.3522, 0.6055, 0.2588, 0.693, 0.2653, 0.5697, 0.2795, 0.601, 0.2774, 0.6612, 0.2653, 0.5697, 0.2588, 0.693, 0.2449, 0.6642, 0.2469, 0.5999, 0.2002, 0.5681, 0.1918, 0.6933, 0.1783, 0.6638, 0.1814, 0.5991, 0.0638, 0.6904, 0.07134, 0.5688, 0.08299, 0.596, 0.08031, 0.6617, 0.0006286, 0.6887, 0.009452, 0.5689, 0.0206, 0.5952, 0.01671, 0.6608, 0.3996, 0.5711, 0.3943, 0.6935, 0.3786, 0.662, 0.38, 0.6035, 0.3943, 0.6935, 0.3233, 0.6926, 0.3443, 0.6596, 0.3786, 0.662, 0.3233, 0.6926, 0.3332, 0.5706, 0.348, 0.6024, 0.3443, 0.6596, 0.3137, 0.6032, 0.3097, 0.6616, 0.3031, 0.6566, 0.309, 0.6089, 0.3233, 0.6926, 0.2588, 0.693, 0.2774, 0.6612, 0.3097, 0.6616, 0.3332, 0.5706, 0.3233, 0.6926, 0.3097, 0.6616, 0.3137, 0.6032, 0.2653, 0.5697, 0.3332, 0.5706, 0.3137, 0.6032, 0.2795, 0.601, 0.2105, 0.6631, 0.2133, 0.5962, 0.218, 0.6003, 0.2156, 0.6583, 0.2002, 0.5681, 0.2653, 0.5697, 0.2469, 0.5999, 0.2133, 0.5962, 0.1918, 0.6933, 0.2002, 0.5681, 0.2133, 0.5962, 0.2105, 0.6631, 0.2588, 0.693, 0.1918, 0.6933, 0.2105, 0.6631, 0.2449, 0.6642, 0.1814, 0.5991, 0.1783, 0.6638, 0.1735, 0.6584, 0.1752, 0.6053, 0.1319, 0.5691, 0.2002, 0.5681, 0.1814, 0.5991, 0.1456, 0.5986, 0.1234, 0.6926, 0.1319, 0.5691, 0.1456, 0.5986, 0.142, 0.6615, 0.1918, 0.6933, 0.1234, 0.6926, 0.142, 0.6615, 0.1783, 0.6638, 0.1154, 0.5977, 0.1121, 0.6656, 0.1083, 0.6622, 0.1112, 0.6016, 0.1234, 0.6926, 0.0638, 0.6904, 0.08031, 0.6617, 0.1121, 0.6656, 0.1319, 0.5691, 0.1234, 0.6926, 0.1121, 0.6656, 0.1154, 0.5977, 0.07134, 0.5688, 0.1319, 0.5691, 0.1154, 0.5977, 0.08299, 0.596, 0.05555, 0.5963, 0.05241, 0.6636, 0.04829, 0.6588, 0.05027, 0.6015, 0.07134, 0.5688, 0.0638, 0.6904, 0.05241, 0.6636, 0.05555, 0.5963, 0.0638, 0.6904, 0.0006286, 0.6887, 0.01671, 0.6608, 0.05241, 0.6636, 0.009452, 0.5689, 0.07134, 0.5688, 0.05555, 0.5963, 0.0206, 0.5952, 0.6982, 0.5438, 0.6992, 0.4811, 0.7307, 0.4811, 0.7307, 0.5438, 0.05241, 0.6636, 0.01671, 0.6608, 0.02076, 0.656, 0.04821, 0.6589, 0.0206, 0.5952, 0.05555, 0.5963, 0.05025, 0.6013, 0.02646, 0.5994, 0.01671, 0.6608, 0.0206, 0.5952, 0.02642, 0.5995, 0.02066, 0.656, 0.6997, 0.807, 0.6999, 0.7465, 0.7302, 0.746, 0.7302, 0.8066, 0.08299, 0.596, 0.1154, 0.5977, 0.1112, 0.6014, 0.0873, 0.5991, 0.08031, 0.6617, 0.08299, 0.596, 0.08727, 0.5992, 0.08361, 0.658, 0.1121, 0.6656, 0.08031, 0.6617, 0.08368, 0.658, 0.1083, 0.6623, 0.6663, 0.8049, 0.6671, 0.7466, 0.6984, 0.746, 0.6984, 0.8044, 0.1456, 0.5986, 0.1814, 0.5991, 0.1752, 0.605, 0.1524, 0.6034, 0.142, 0.6615, 0.1456, 0.5986, 0.1523, 0.6035, 0.1466, 0.6559, 0.1783, 0.6638, 0.142, 0.6615, 0.1467, 0.6559, 0.1734, 0.6584, 0.6331, 0.8053, 0.6331, 0.747, 0.6651, 0.746, 0.6649, 0.8043, 0.2449, 0.6642, 0.2105, 0.6631, 0.2156, 0.6585, 0.2396, 0.6605, 0.2469, 0.5999, 0.2449, 0.6642, 0.2396, 0.6604, 0.2429, 0.6044, 0.2133, 0.5962, 0.2469, 0.5999, 0.2429, 0.6043, 0.218, 0.6002, 0.852, 0.1966, 0.852, 0.1413, 0.8815, 0.1406, 0.8812, 0.1959, 0.2795, 0.601, 0.3137, 0.6032, 0.3089, 0.6088, 0.2845, 0.6065, 0.2774, 0.6612, 0.2795, 0.601, 0.2844, 0.6066, 0.2835, 0.6551, 0.3097, 0.6616, 0.2774, 0.6612, 0.2835, 0.6553, 0.303, 0.6568, 0.4518, 0.5513, 0.4518, 0.5206, 0.5052, 0.5219, 0.5052, 0.5513, 0.38, 0.6035, 0.3786, 0.662, 0.3755, 0.6586, 0.3763, 0.6073, 0.3786, 0.662, 0.3443, 0.6596, 0.3473, 0.6562, 0.3754, 0.6587, 0.3443, 0.6596, 0.348, 0.6024, 0.3522, 0.6056, 0.3472, 0.6561, 0.4516, 0.2454, 0.4434, 0.3595, 0.4334, 0.3332, 0.4367, 0.2728, 0.4434, 0.3595, 0.3925, 0.3595, 0.4067, 0.3321, 0.4334, 0.3332, 0.4434, 0.3595, 0.4516, 0.2454, 0.4641, 0.2708, 0.4611, 0.3305, 0.5746, 0.3586, 0.5074, 0.3587, 0.5257, 0.3304, 0.5601, 0.3331, 0.6379, 0.2433, 0.6312, 0.3559, 0.6198, 0.3304, 0.6223, 0.2716, 0.6312, 0.3559, 0.6379, 0.2433, 0.64, 0.2445, 0.6332, 0.3542, 0.398, 0.2432, 0.4516, 0.2454, 0.4367, 0.2728, 0.4084, 0.2693, 0.3925, 0.3595, 0.398, 0.2432, 0.4084, 0.2693, 0.4067, 0.3321, 0.3178, 0.9028, 0.3163, 0.9584, 0.2911, 0.9584, 0.2911, 0.9028, 0.4084, 0.2693, 0.4367, 0.2728, 0.433, 0.2768, 0.4128, 0.2731, 0.4334, 0.3332, 0.4067, 0.3321, 0.4113, 0.328, 0.4286, 0.3297, 0.4367, 0.2728, 0.4334, 0.3332, 0.4286, 0.3296, 0.433, 0.2769, 0.4967, 0.2727, 0.4926, 0.3307, 0.4888, 0.3279, 0.494, 0.276, 0.5121, 0.2469, 0.5074, 0.3587, 0.4926, 0.3307, 0.4967, 0.2727, 0.4516, 0.2454, 0.5121, 0.2469, 0.4967, 0.2727, 0.4641, 0.2708, 0.5074, 0.3587, 0.4434, 0.3595, 0.4611, 0.3305, 0.4926, 0.3307, 0.5268, 0.2717, 0.5598, 0.2724, 0.556, 0.2763, 0.531, 0.2747, 0.5074, 0.3587, 0.5121, 0.2469, 0.5268, 0.2717, 0.5257, 0.3304, 0.5772, 0.2448, 0.5746, 0.3586, 0.5601, 0.3331, 0.5598, 0.2724, 0.5121, 0.2469, 0.5772, 0.2448, 0.5598, 0.2724, 0.5268, 0.2717, 0.5895, 0.2707, 0.6223, 0.2716, 0.6188, 0.2761, 0.5934, 0.2747, 0.5772, 0.2448, 0.6379, 0.2433, 0.6223, 0.2716, 0.5895, 0.2707, 0.6312, 0.3559, 0.5746, 0.3586, 0.5891, 0.3309, 0.6198, 0.3304, 0.5746, 0.3586, 0.5772, 0.2448, 0.5895, 0.2707, 0.5891, 0.3309, 0.7023, 0.2393, 0.6982, 0.3497, 0.6856, 0.3272, 0.6847, 0.2669, 0.7042, 0.2376, 0.7005, 0.3509, 0.6982, 0.3497, 0.7023, 0.2393, 0.6379, 0.2433, 0.7042, 0.2376, 0.7023, 0.2393, 0.64, 0.2445, 0.7005, 0.3509, 0.6312, 0.3559, 0.6332, 0.3542, 0.6982, 0.3497, 0.6524, 0.2677, 0.6847, 0.2669, 0.6814, 0.2708, 0.6565, 0.2705, 0.6332, 0.3542, 0.64, 0.2445, 0.6524, 0.2677, 0.6513, 0.3268, 0.64, 0.2445, 0.7023, 0.2393, 0.6847, 0.2669, 0.6524, 0.2677, 0.6982, 0.3497, 0.6332, 0.3542, 0.6513, 0.3268, 0.6856, 0.3272, 0.7487, 0.2617, 0.7496, 0.3247, 0.7454, 0.3204, 0.7439, 0.2669, 0.7623, 0.2351, 0.7623, 0.3497, 0.7496, 0.3247, 0.7487, 0.2617, 0.7005, 0.3509, 0.7042, 0.2376, 0.7161, 0.2621, 0.715, 0.3236, 0.7042, 0.2376, 0.7623, 0.2351, 0.7487, 0.2617, 0.7161, 0.2621, 0.4505, 0.5206, 0.4505, 0.5509, 0.3925, 0.5509, 0.3925, 0.5206, 0.715, 0.3236, 0.7161, 0.2621, 0.7218, 0.266, 0.7186, 0.3188, 0.7161, 0.2621, 0.7487, 0.2617, 0.7439, 0.2667, 0.7219, 0.2659, 0.7496, 0.3247, 0.715, 0.3236, 0.7187, 0.3189, 0.7453, 0.3204, 0.7623, 0.746, 0.7623, 0.8035, 0.7314, 0.8035, 0.7336, 0.746, 0.6856, 0.3272, 0.6513, 0.3268, 0.6539, 0.3234, 0.6826, 0.3242, 0.6847, 0.2669, 0.6856, 0.3272, 0.6826, 0.3242, 0.6814, 0.2709, 0.6513, 0.3268, 0.6524, 0.2677, 0.6565, 0.2706, 0.6539, 0.3233, 0.9311, 0.177, 0.9308, 0.2329, 0.9023, 0.2338, 0.9023, 0.1779, 0.6198, 0.3304, 0.5891, 0.3309, 0.5937, 0.3261, 0.6145, 0.3269, 0.6223, 0.2716, 0.6198, 0.3304, 0.6145, 0.3268, 0.6188, 0.2761, 0.5891, 0.3309, 0.5895, 0.2707, 0.5934, 0.2747, 0.5936, 0.326, 0.7944, 0.746, 0.7941, 0.8018, 0.7636, 0.8026, 0.7636, 0.7469, 0.5601, 0.3331, 0.5257, 0.3304, 0.5288, 0.3271, 0.5568, 0.3295, 0.5598, 0.2724, 0.5601, 0.3331, 0.5569, 0.3294, 0.556, 0.2764, 0.5257, 0.3304, 0.5268, 0.2717, 0.5309, 0.2748, 0.5287, 0.3271, 0.5065, 0.5206, 0.5618, 0.5207, 0.5625, 0.5496, 0.5072, 0.5496, 0.4611, 0.3305, 0.4641, 0.2708, 0.4668, 0.2739, 0.4646, 0.3268, 0.4641, 0.2708, 0.4967, 0.2727, 0.4939, 0.276, 0.4669, 0.2738, 0.4926, 0.3307, 0.4611, 0.3305, 0.4646, 0.3269, 0.4887, 0.328, 0.4246, 0.7475, 0.4544, 0.7478, 0.4519, 0.7512, 0.4277, 0.7504, 0.7155, 0.04482, 0.7705, 0.1586, 0.7346, 0.1356, 0.712, 0.08575, 0.7705, 0.1586, 0.7155, 0.04482, 0.7495, 0.06695, 0.7745, 0.1143, 0.4688, 0.8297, 0.4122, 0.8328, 0.4265, 0.8028, 0.4548, 0.802, 0.5367, 0.8328, 0.4688, 0.8297, 0.486, 0.8025, 0.5168, 0.8027, 0.4695, 0.7173, 0.4688, 0.8297, 0.4548, 0.802, 0.4544, 0.7478, 0.4101, 0.7196, 0.4695, 0.7173, 0.4544, 0.7478, 0.4246, 0.7475, 0.4122, 0.8328, 0.4101, 0.7196, 0.4246, 0.7475, 0.4265, 0.8028, 0.5173, 0.7466, 0.5168, 0.8027, 0.5139, 0.8005, 0.5145, 0.7495, 0.4688, 0.8297, 0.4695, 0.7173, 0.4877, 0.7458, 0.486, 0.8025, 0.5349, 0.7173, 0.5367, 0.8328, 0.5168, 0.8027, 0.5173, 0.7466, 0.4695, 0.7173, 0.5349, 0.7173, 0.5173, 0.7466, 0.4877, 0.7458, 0.5561, 0.7497, 0.587, 0.749, 0.5845, 0.7522, 0.5587, 0.7523, 0.6017, 0.834, 0.5367, 0.8328, 0.5552, 0.804, 0.5849, 0.8054, 0.6084, 0.7197, 0.6017, 0.834, 0.5849, 0.8054, 0.587, 0.749, 0.5367, 0.8328, 0.5349, 0.7173, 0.5561, 0.7497, 0.5552, 0.804, 0.6233, 0.5247, 0.6749, 0.5249, 0.6749, 0.5513, 0.6233, 0.5513, 0.4548, 0.802, 0.4265, 0.8028, 0.4298, 0.7991, 0.4507, 0.7994, 0.4544, 0.7478, 0.4548, 0.802, 0.4507, 0.7993, 0.4519, 0.7512, 0.4265, 0.8028, 0.4246, 0.7475, 0.4277, 0.7505, 0.4298, 0.799, 0.6143, 0.5495, 0.5638, 0.5504, 0.5638, 0.5206, 0.6143, 0.5209, 0.486, 0.8025, 0.4877, 0.7458, 0.491, 0.7481, 0.4885, 0.7994, 0.4877, 0.7458, 0.5173, 0.7466, 0.5145, 0.7494, 0.491, 0.7481, 0.5168, 0.8027, 0.486, 0.8025, 0.4886, 0.7994, 0.5139, 0.8006, 0.9599, 0.2278, 0.9333, 0.2278, 0.9324, 0.177, 0.9599, 0.177, 0.5849, 0.8054, 0.5552, 0.804, 0.5582, 0.801, 0.581, 0.8027, 0.587, 0.749, 0.5849, 0.8054, 0.581, 0.8026, 0.5846, 0.7522, 0.5552, 0.804, 0.5561, 0.7497, 0.5586, 0.7523, 0.5582, 0.8009, 0.6416, 0.1705, 0.6307, 0.1256, 0.6358, 0.1268, 0.6435, 0.1653, 0.6279, 0.2151, 0.6138, 0.1083, 0.6307, 0.1256, 0.6416, 0.1705, 0.7, 0.1907, 0.6279, 0.2151, 0.6416, 0.1705, 0.6695, 0.1626, 0.6528, 0.07703, 0.7, 0.1907, 0.6695, 0.1626, 0.6512, 0.1172, 0.712, 0.08575, 0.7346, 0.1356, 0.7279, 0.1339, 0.7093, 0.09285, 0.6528, 0.07703, 0.7155, 0.04482, 0.712, 0.08575, 0.6844, 0.09853, 0.7, 0.1907, 0.6528, 0.07703, 0.6844, 0.09853, 0.7062, 0.1462, 0.7705, 0.1586, 0.7, 0.1907, 0.7062, 0.1462, 0.7346, 0.1356, 0.8037, 0.1006, 0.7745, 0.1143, 0.7757, 0.1103, 0.7996, 0.09999, 0.7155, 0.04482, 0.7836, 0.01102, 0.78, 0.05492, 0.7495, 0.06695, 0.7836, 0.01102, 0.8383, 0.1227, 0.8037, 0.1006, 0.78, 0.05492, 0.8383, 0.1227, 0.7705, 0.1586, 0.7745, 0.1143, 0.8037, 0.1006, 0.6331, 0.8316, 0.6331, 0.8065, 0.6808, 0.8067, 0.6808, 0.8316, 0.6307, 0.1256, 0.6512, 0.1172, 0.6487, 0.1223, 0.6358, 0.1267, 0.6512, 0.1172, 0.6695, 0.1626, 0.6645, 0.16, 0.6488, 0.1224, 0.6695, 0.1626, 0.6416, 0.1705, 0.6436, 0.1653, 0.6644, 0.1601, 0.8106, 0.8324, 0.7636, 0.8324, 0.7636, 0.8039, 0.8105, 0.804, 0.6844, 0.09853, 0.712, 0.08575, 0.7092, 0.09268, 0.6913, 0.09962, 0.7062, 0.1462, 0.6844, 0.09853, 0.6914, 0.09975, 0.708, 0.14, 0.7346, 0.1356, 0.7062, 0.1462, 0.7081, 0.14, 0.7279, 0.134, 0.8103, 0.5496, 0.7635, 0.5493, 0.7635, 0.5207, 0.8103, 0.5207, 0.78, 0.05492, 0.8037, 0.1006, 0.7996, 0.09992, 0.7791, 0.05819, 0.7745, 0.1143, 0.7495, 0.06695, 0.753, 0.06835, 0.7757, 0.1102, 0.7495, 0.06695, 0.78, 0.05492, 0.779, 0.05818, 0.7531, 0.0683, 0.7817, 0.9163, 0.7469, 0.9032, 0.7454, 0.8932, 0.7854, 0.8764, 0.7469, 0.9032, 0.45, 0.8996, 0.4485, 0.8896, 0.7454, 0.8932, 0.45, 0.8996, 0.4101, 0.9163, 0.4137, 0.8764, 0.4485, 0.8896, 0.4137, 0.8764, 0.7854, 0.8764, 0.7454, 0.8932, 0.4485, 0.8896, 0.45, 0.8996, 0.7469, 0.9032, 0.7817, 0.9163, 0.4101, 0.9163, 0.004311, 0.8616, 0.0391, 0.8748, 0.04062, 0.8848, 0.0006286, 0.9015, 0.0391, 0.8748, 0.336, 0.8783, 0.3375, 0.8884, 0.04062, 0.8848, 0.336, 0.8783, 0.376, 0.8616, 0.3723, 0.9015, 0.3375, 0.8884, 0.3723, 0.9015, 0.0006286, 0.9015, 0.04062, 0.8848, 0.3375, 0.8884, 0.336, 0.8783, 0.0391, 0.8748, 0.004311, 0.8616, 0.376, 0.8616, 0.4101, 0.5589, 0.48, 0.5598, 0.6318, 0.5589, 0.6318, 0.5616, 0.5191, 0.7161, 0.811, 0.7448, 0.6944, 0.6611, 0.6959, 0.6591, 0.6331, 0.6124, 0.811, 0.5589, 0.0006286, 0.2375, 0.05594, 0.2375, 0.1239, 0.2375, 0.2613, 0.2351, 0.2614, 0.2375, 0.3291, 0.2375, 0.3912, 0.2375, 0.2936, 0.3964, 0.1084, 0.3964, 0.3912, 0.5553, 0.3282, 0.5553, 0.2611, 0.5553, 0.1217, 0.5577, 0.1217, 0.5553, 0.0578, 0.5553, 0.0006287, 0.5553, 0.1084, 0.3964, 0.2936, 0.3964, 0.2653, 0.5697, 0.2002, 0.5681, 0.2002, 0.5593, 0.2707, 0.5611, 0.7705, 0.1586, 0.8383, 0.1227, 0.8508, 0.1268, 0.7773, 0.1657, 0.3996, 0.5711, 0.3332, 0.5706, 0.3439, 0.5618, 0.4088, 0.5622, 0.5593, 0.2225, 0.6279, 0.2151, 0.6384, 0.2233, 0.5714, 0.2304, 0.6279, 0.2151, 0.7, 0.1907, 0.6996, 0.2026, 0.6215, 0.229, 0.07134, 0.5688, 0.009452, 0.5689, 0.002583, 0.5601, 0.06079, 0.56, 0.2154, 0.2136, 0.2864, 0.2218, 0.2735, 0.2307, 0.206, 0.2231, 0.2002, 0.5681, 0.1319, 0.5691, 0.126, 0.56, 0.1999, 0.5589, 0.4304, 0.2239, 0.4898, 0.2223, 0.4954, 0.231, 0.4311, 0.2327, 0.07284, 0.1531, 0.1489, 0.1908, 0.1488, 0.1991, 0.06644, 0.1582, 0.01244, 0.1166, 0.07284, 0.1531, 0.06601, 0.1577, 0.0006286, 0.1182, 0.7, 0.1907, 0.7705, 0.1586, 0.777, 0.1663, 0.7007, 0.201, 0.3332, 0.5706, 0.2653, 0.5697, 0.2711, 0.5603, 0.3446, 0.5613, 0.2864, 0.2218, 0.3548, 0.2245, 0.3486, 0.2337, 0.2735, 0.2307, 0.3791, 0.8604, 0.3364, 0.8458, 0.335, 0.836, 0.3827, 0.8174, 0.3364, 0.8458, 0.04837, 0.8417, 0.04697, 0.8319, 0.335, 0.836, 0.04837, 0.8417, 0.0006286, 0.8604, 0.004263, 0.8174, 0.04697, 0.8319, 0.004263, 0.8174, 0.3827, 0.8174, 0.335, 0.836, 0.04697, 0.8319, 0.04837, 0.8417, 0.3364, 0.8458, 0.3791, 0.8604, 0.0006286, 0.8604, 0.9023, 0.51, 0.9148, 0.4795, 0.9223, 0.4784, 0.9379, 0.5138, 0.9148, 0.4795, 0.9179, 0.4104, 0.9254, 0.4094, 0.9223, 0.4784, 0.9179, 0.4104, 0.9023, 0.3751, 0.9379, 0.3789, 0.9254, 0.4094, 0.9379, 0.3789, 0.9379, 0.5138, 0.9223, 0.4784, 0.9254, 0.4094, 0.9179, 0.4104, 0.9148, 0.4795, 0.9023, 0.51, 0.9023, 0.3751, 0.9257, 0.1355, 0.9382, 0.1051, 0.9457, 0.104, 0.9613, 0.1394, 0.9382, 0.1051, 0.9413, 0.03599, 0.9488, 0.03494, 0.9457, 0.104, 0.9413, 0.03599, 0.9257, 0.0006286, 0.9613, 0.00446, 0.9488, 0.03494, 0.9613, 0.00446, 0.9613, 0.1394, 0.9457, 0.104, 0.9488, 0.03494, 0.9413, 0.03599, 0.9382, 0.1051, 0.9257, 0.1355, 0.9257, 0.0006286, 0.9321, 0.6938, 0.9447, 0.6634, 0.9521, 0.6623, 0.9677, 0.6977, 0.9447, 0.6634, 0.9478, 0.5943, 0.9552, 0.5933, 0.9521, 0.6623, 0.9478, 0.5943, 0.9321, 0.5589, 0.9677, 0.5628, 0.9552, 0.5933, 0.9677, 0.5628, 0.9677, 0.6977, 0.9521, 0.6623, 0.9552, 0.5933, 0.9478, 0.5943, 0.9447, 0.6634, 0.9321, 0.6938, 0.9321, 0.5589, 0.8585, 0.8338, 0.871, 0.8034, 0.8784, 0.8023, 0.894, 0.8377, 0.871, 0.8034, 0.8741, 0.7343, 0.8815, 0.7332, 0.8784, 0.8023, 0.8741, 0.7343, 0.8585, 0.6989, 0.894, 0.7028, 0.8815, 0.7332, 0.894, 0.7028, 0.894, 0.8377, 0.8784, 0.8023, 0.8815, 0.7332, 0.8741, 0.7343, 0.871, 0.8034, 0.8585, 0.8338, 0.8585, 0.6989, 0.8655, 0.37, 0.878, 0.3395, 0.8854, 0.3385, 0.9011, 0.3738, 0.878, 0.3395, 0.8811, 0.2704, 0.8885, 0.2694, 0.8854, 0.3385, 0.8811, 0.2704, 0.8655, 0.2351, 0.9011, 0.2389, 0.8885, 0.2694, 0.9011, 0.2389, 0.9011, 0.3738, 0.8854, 0.3385, 0.8885, 0.2694, 0.8811, 0.2704, 0.878, 0.3395, 0.8655, 0.37, 0.8655, 0.2351, 0.8655, 0.51, 0.878, 0.4795, 0.8854, 0.4784, 0.9011, 0.5138, 0.878, 0.4795, 0.8811, 0.4104, 0.8885, 0.4094, 0.8854, 0.4784, 0.8811, 0.4104, 0.8655, 0.3751, 0.9011, 0.3789, 0.8885, 0.4094, 0.9011, 0.3789, 0.9011, 0.5138, 0.8854, 0.4784, 0.8885, 0.4094, 0.8811, 0.4104, 0.878, 0.4795, 0.8655, 0.51, 0.8655, 0.3751, 0.9321, 0.8338, 0.9447, 0.8034, 0.9521, 0.8023, 0.9677, 0.8377, 0.9447, 0.8034, 0.9478, 0.7343, 0.9552, 0.7332, 0.9521, 0.8023, 0.9478, 0.7343, 0.9321, 0.6989, 0.9677, 0.7028, 0.9552, 0.7332, 0.9677, 0.7028, 0.9677, 0.8377, 0.9521, 0.8023, 0.9552, 0.7332, 0.9478, 0.7343, 0.9447, 0.8034, 0.9321, 0.8338, 0.9321, 0.6989, 0.4138, 0.8352, 0.4487, 0.8484, 0.4501, 0.8585, 0.4101, 0.8752, 0.4487, 0.8484, 0.7448, 0.8522, 0.7462, 0.8621, 0.4501, 0.8585, 0.7448, 0.8522, 0.7854, 0.8356, 0.7817, 0.8752, 0.7462, 0.8621, 0.7817, 0.8752, 0.4101, 0.8752, 0.4501, 0.8585, 0.7462, 0.8621, 0.7448, 0.8522, 0.4487, 0.8484, 0.4138, 0.8352, 0.7854, 0.8356, 0.8953, 0.6938, 0.9078, 0.6634, 0.9153, 0.6623, 0.9309, 0.6977, 0.9078, 0.6634, 0.9109, 0.5943, 0.9184, 0.5933, 0.9153, 0.6623, 0.9109, 0.5943, 0.8953, 0.5589, 0.9309, 0.5628, 0.9184, 0.5933, 0.9309, 0.5628, 0.9309, 0.6977, 0.9153, 0.6623, 0.9184, 0.5933, 0.9109, 0.5943, 0.9078, 0.6634, 0.8953, 0.6938, 0.8953, 0.5589, 0.9023, 0.37, 0.9148, 0.3395, 0.9223, 0.3385, 0.9379, 0.3738, 0.9148, 0.3395, 0.9179, 0.2704, 0.9254, 0.2694, 0.9223, 0.3385, 0.9179, 0.2704, 0.9023, 0.2351, 0.9379, 0.2389, 0.9254, 0.2694, 0.9379, 0.2389, 0.9379, 0.3738, 0.9223, 0.3385, 0.9254, 0.2694, 0.9179, 0.2704, 0.9148, 0.3395, 0.9023, 0.37, 0.9023, 0.2351, 0.9392, 0.37, 0.9517, 0.3395, 0.9591, 0.3385, 0.9748, 0.3738, 0.9517, 0.3395, 0.9548, 0.2704, 0.9622, 0.2694, 0.9591, 0.3385, 0.9548, 0.2704, 0.9392, 0.2351, 0.9748, 0.2389, 0.9622, 0.2694, 0.9748, 0.2389, 0.9748, 0.3738, 0.9591, 0.3385, 0.9622, 0.2694, 0.9548, 0.2704, 0.9517, 0.3395, 0.9392, 0.37, 0.9392, 0.2351, 0.8953, 0.8338, 0.9078, 0.8034, 0.9153, 0.8023, 0.9309, 0.8377, 0.9078, 0.8034, 0.9109, 0.7343, 0.9184, 0.7332, 0.9153, 0.8023, 0.9109, 0.7343, 0.8953, 0.6989, 0.9309, 0.7028, 0.9184, 0.7332, 0.9309, 0.7028, 0.9309, 0.8377, 0.9153, 0.8023, 0.9184, 0.7332, 0.9109, 0.7343, 0.9078, 0.8034, 0.8953, 0.8338, 0.8953, 0.6989, 0.8889, 0.1355, 0.9014, 0.1051, 0.9088, 0.104, 0.9245, 0.1394, 0.9014, 0.1051, 0.9045, 0.03599, 0.9119, 0.03494, 0.9088, 0.104, 0.9045, 0.03599, 0.8889, 0.0006286, 0.9245, 0.00446, 0.9119, 0.03494, 0.9245, 0.00446, 0.9245, 0.1394, 0.9088, 0.104, 0.9119, 0.03494, 0.9045, 0.03599, 0.9014, 0.1051, 0.8889, 0.1355, 0.8889, 0.0006286, 0.8585, 0.6938, 0.871, 0.6634, 0.8784, 0.6623, 0.894, 0.6977, 0.871, 0.6634, 0.8741, 0.5943, 0.8815, 0.5933, 0.8784, 0.6623, 0.8741, 0.5943, 0.8585, 0.5589, 0.894, 0.5628, 0.8815, 0.5933, 0.894, 0.5628, 0.894, 0.6977, 0.8784, 0.6623, 0.8815, 0.5933, 0.8741, 0.5943, 0.871, 0.6634, 0.8585, 0.6938, 0.8585, 0.5589, 0.852, 0.1355, 0.8645, 0.1051, 0.872, 0.104, 0.8876, 0.1394, 0.8645, 0.1051, 0.8677, 0.03599, 0.8751, 0.03494, 0.872, 0.104, 0.8677, 0.03599, 0.852, 0.0006286, 0.8876, 0.00446, 0.8751, 0.03494, 0.8876, 0.00446, 0.8876, 0.1394, 0.872, 0.104, 0.8751, 0.03494, 0.8677, 0.03599, 0.8645, 0.1051, 0.852, 0.1355, 0.852, 0.0006286, 0.8953, 0.9636, 0.905, 0.9448, 0.9136, 0.9435, 0.9258, 0.9674, 0.905, 0.9448, 0.9074, 0.8628, 0.916, 0.8615, 0.9136, 0.9435, 0.9074, 0.8628, 0.8953, 0.8389, 0.9258, 0.8427, 0.916, 0.8615, 0.9258, 0.8427, 0.9258, 0.9674, 0.9136, 0.9435, 0.916, 0.8615, 0.9074, 0.8628, 0.905, 0.9448, 0.8953, 0.9636, 0.8953, 0.8389, 0.9321, 0.9636, 0.9419, 0.9448, 0.9505, 0.9435, 0.9626, 0.9674, 0.9419, 0.9448, 0.9443, 0.8628, 0.9529, 0.8615, 0.9505, 0.9435, 0.9443, 0.8628, 0.9321, 0.8389, 0.9626, 0.8427, 0.9529, 0.8615, 0.9626, 0.8427, 0.9626, 0.9674, 0.9505, 0.9435, 0.9529, 0.8615, 0.9443, 0.8628, 0.9419, 0.9448, 0.9321, 0.9636, 0.9321, 0.8389, 0.9392, 0.4998, 0.9489, 0.481, 0.9575, 0.4797, 0.9696, 0.5035, 0.9489, 0.481, 0.9513, 0.3989, 0.9599, 0.3976, 0.9575, 0.4797, 0.9513, 0.3989, 0.9392, 0.3751, 0.9696, 0.3789, 0.9599, 0.3976, 0.9696, 0.3789, 0.9696, 0.5035, 0.9575, 0.4797, 0.9599, 0.3976, 0.9513, 0.3989, 0.9489, 0.481, 0.9392, 0.4998, 0.9392, 0.3751, 0.969, 0.8275, 0.9785, 0.8039, 0.9873, 0.8049, 0.9993, 0.8236, 0.9785, 0.8039, 0.9811, 0.7221, 0.9898, 0.7205, 0.9873, 0.8049, 0.9811, 0.7221, 0.969, 0.6989, 0.9994, 0.7019, 0.9898, 0.7205, 0.9994, 0.7019, 0.9993, 0.8236, 0.9873, 0.8049, 0.9898, 0.7205, 0.9811, 0.7221, 0.9785, 0.8039, 0.969, 0.8275, 0.969, 0.6989, 0.6184, 0.5194, 0.5852, 0.5065, 0.5839, 0.4975, 0.6221, 0.4811, 0.5852, 0.5065, 0.4307, 0.5031, 0.4294, 0.494, 0.5839, 0.4975, 0.4307, 0.5031, 0.3925, 0.5194, 0.3962, 0.4811, 0.4294, 0.494, 0.3962, 0.4811, 0.6221, 0.4811, 0.5839, 0.4975, 0.4294, 0.494, 0.4307, 0.5031, 0.5852, 0.5065, 0.6184, 0.5194, 0.3925, 0.5194, 0.8668, 0.9558, 0.8336, 0.9429, 0.8323, 0.9339, 0.8705, 0.9176, 0.8336, 0.9429, 0.6791, 0.9395, 0.6778, 0.9305, 0.8323, 0.9339, 0.6791, 0.9395, 0.6409, 0.9558, 0.6446, 0.9176, 0.6778, 0.9305, 0.6446, 0.9176, 0.8705, 0.9176, 0.8323, 0.9339, 0.6778, 0.9305, 0.6791, 0.9395, 0.8336, 0.9429, 0.8668, 0.9558, 0.6409, 0.9558, 0.9626, 0.1253, 0.9723, 0.1065, 0.9809, 0.1052, 0.993, 0.1291, 0.9723, 0.1065, 0.9747, 0.02451, 0.9833, 0.02318, 0.9809, 0.1052, 0.9747, 0.02451, 0.9626, 0.0006286, 0.993, 0.004409, 0.9833, 0.02318, 0.993, 0.004409, 0.993, 0.1291, 0.9809, 0.1052, 0.9833, 0.02318, 0.9747, 0.02451, 0.9723, 0.1065, 0.9626, 0.1253, 0.9626, 0.0006286, 0.3772, 0.9863, 0.3869, 0.9675, 0.3956, 0.9662, 0.4077, 0.9901, 0.3869, 0.9675, 0.3893, 0.8855, 0.398, 0.8842, 0.3956, 0.9662, 0.3893, 0.8855, 0.3772, 0.8616, 0.4077, 0.8654, 0.398, 0.8842, 0.4077, 0.8654, 0.4077, 0.9901, 0.3956, 0.9662, 0.398, 0.8842, 0.3893, 0.8855, 0.3869, 0.9675, 0.3772, 0.9863, 0.3772, 0.8616, 0.9639, 0.9636, 0.9736, 0.9448, 0.9822, 0.9435, 0.9943, 0.9674, 0.9736, 0.9448, 0.976, 0.8628, 0.9846, 0.8615, 0.9822, 0.9435, 0.976, 0.8628, 0.9639, 0.8389, 0.9943, 0.8427, 0.9846, 0.8615, 0.9943, 0.8427, 0.9943, 0.9674, 0.9822, 0.9435, 0.9846, 0.8615, 0.976, 0.8628, 0.9736, 0.9448, 0.9639, 0.9636, 0.9639, 0.8389, 0.969, 0.6875, 0.9785, 0.6639, 0.9873, 0.665, 0.9993, 0.6837, 0.9785, 0.6639, 0.9811, 0.5821, 0.9898, 0.5805, 0.9873, 0.665, 0.9811, 0.5821, 0.969, 0.5589, 0.9994, 0.5619, 0.9898, 0.5805, 0.9994, 0.5619, 0.9993, 0.6837, 0.9873, 0.665, 0.9898, 0.5805, 0.9811, 0.5821, 0.9785, 0.6639, 0.969, 0.6875, 0.969, 0.5589, 0.004345, 0.9028, 0.03751, 0.9157, 0.03885, 0.9247, 0.0006286, 0.941, 0.03751, 0.9157, 0.192, 0.9191, 0.1933, 0.9281, 0.03885, 0.9247, 0.192, 0.9191, 0.2302, 0.9028, 0.2265, 0.941, 0.1933, 0.9281, 0.2265, 0.941, 0.0006286, 0.941, 0.03885, 0.9247, 0.1933, 0.9281, 0.192, 0.9191, 0.03751, 0.9157, 0.004345, 0.9028, 0.2302, 0.9028, 0.4138, 0.9176, 0.4469, 0.9305, 0.4483, 0.9395, 0.4101, 0.9558, 0.4469, 0.9305, 0.6014, 0.9339, 0.6028, 0.9429, 0.4483, 0.9395, 0.6014, 0.9339, 0.6396, 0.9176, 0.6359, 0.9558, 0.6028, 0.9429, 0.6359, 0.9558, 0.4101, 0.9558, 0.4483, 0.9395, 0.6028, 0.9429, 0.6014, 0.9339, 0.4469, 0.9305, 0.4138, 0.9176, 0.6396, 0.9176, 0.7542, 0.4671, 0.7542, 0.3608, 0.7561, 0.3608, 0.7561, 0.4671])
me_cube_001.use_remesh_preserve_volume = False
me_cube_001.use_remesh_preserve_attributes = False
me_cube_001.use_mirror_vertex_groups = False
me_cube_001.update()

# ---- objects
ob_cube = bpy.data.objects.new('Cube', me_cube_001)

# ---- transforms, parenting, visibility, modifiers, constraints
ob_cube.location = (0.0, 0.0, 0.0)
ob_cube.lineart.crease_threshold = 0.0

# ---- collection membership
col_collection_1.objects.link(ob_cube)

# ---- scene / render settings (as saved in the file)
scene.frame_start = 1; scene.frame_end = 250; scene.frame_set(1)
scene.render.engine = 'BLENDER_EEVEE_NEXT'
scene.render.resolution_percentage = 50
scene.render.dither_intensity = 0.0
scene.cycles.use_denoising = False
scene.cycles.samples = 128
scene.cycles.sampling_pattern = 'TABULATED_SOBOL'
scene.cycles.light_sampling_threshold = 0.0
scene.cycles.use_adaptive_sampling = False
scene.cycles.use_light_tree = False
scene.cycles.blur_glossy = 0.0
scene.cycles.sample_clamp_indirect = 0.0
scene.view_settings.view_transform = 'Standard'
bpy.context.view_layer.update()

# ---- added for rendering (the .blend has no active camera and no usable light): camera, sun
cam_auto = bpy.data.cameras.new('AutoCamera')
cam_auto.lens = 50.0
cam_auto.sensor_width = 36.0
cam_auto.clip_end = 1000.0
ob_auto_camera = bpy.data.objects.new('AutoCamera', cam_auto)
scene.collection.objects.link(ob_auto_camera)
ob_auto_camera.location = (9.72184, -11.7915, 9.89477)
ob_auto_camera.rotation_euler = (1.09748, -7.21219e-08, 0.694738)
scene.camera = ob_auto_camera
light_auto_sun = bpy.data.lights.new('AutoSun', 'SUN')
light_auto_sun.energy = 3.0
light_auto_sun.angle = 0.0523599
ob_auto_sun = bpy.data.objects.new('AutoSun', light_auto_sun)
scene.collection.objects.link(ob_auto_sun)
ob_auto_sun.rotation_euler = (0.872665, 0.174533, 0.523599)
bpy.context.view_layer.update()

